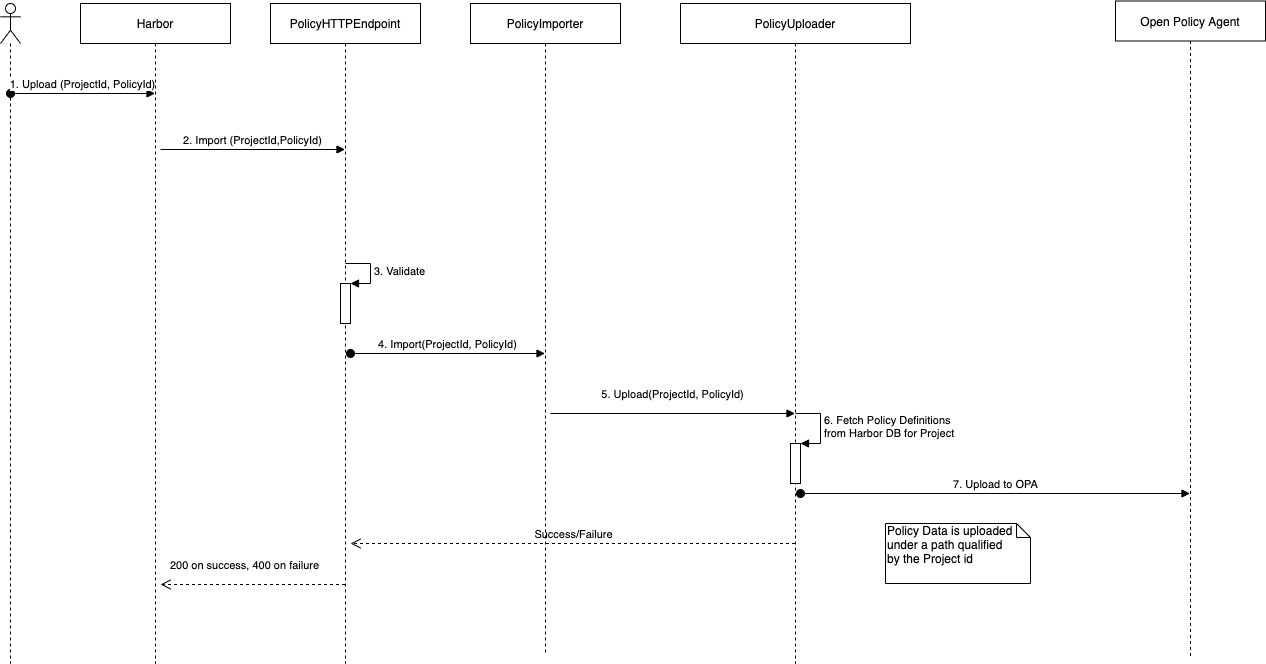

The diagram above was exported from draw.io. Its source (the exported page's mxGraphModel, read from the mxfile embedded in the PNG):
<mxGraphModel dx="1106" dy="847" grid="1" gridSize="10" guides="1" tooltips="1" connect="1" arrows="1" fold="1" page="1" pageScale="1" pageWidth="827" pageHeight="1169" math="0" shadow="0">
  <root>
    <mxCell id="0" />
    <mxCell id="1" parent="0" />
    <mxCell id="MdCWJ2pdUQ6I_-AJ_Qt--2" value="" style="shape=umlLifeline;participant=umlActor;perimeter=lifelinePerimeter;whiteSpace=wrap;html=1;container=1;collapsible=0;recursiveResize=0;verticalAlign=top;spacingTop=36;labelBackgroundColor=#ffffff;outlineConnect=0;" parent="1" vertex="1">
      <mxGeometry x="50" y="20" width="20" height="660" as="geometry" />
    </mxCell>
    <mxCell id="MdCWJ2pdUQ6I_-AJ_Qt--7" value="1. Upload (ProjectId, PolicyId)" style="html=1;verticalAlign=bottom;startArrow=oval;startFill=1;endArrow=block;startSize=8;" parent="MdCWJ2pdUQ6I_-AJ_Qt--2" edge="1">
      <mxGeometry width="60" relative="1" as="geometry">
        <mxPoint x="10" y="90" as="sourcePoint" />
        <mxPoint x="154.5" y="90" as="targetPoint" />
      </mxGeometry>
    </mxCell>
    <mxCell id="MdCWJ2pdUQ6I_-AJ_Qt--16" value="200 on success, 400 on failure" style="html=1;verticalAlign=bottom;endArrow=open;dashed=1;endSize=8;" parent="MdCWJ2pdUQ6I_-AJ_Qt--2" edge="1">
      <mxGeometry x="0.1002" y="-10" relative="1" as="geometry">
        <mxPoint x="344.5" y="581" as="sourcePoint" />
        <mxPoint x="160" y="581" as="targetPoint" />
        <mxPoint as="offset" />
      </mxGeometry>
    </mxCell>
    <mxCell id="MdCWJ2pdUQ6I_-AJ_Qt--3" value="PolicyHTTPEndpoint" style="shape=umlLifeline;perimeter=lifelinePerimeter;whiteSpace=wrap;html=1;container=1;collapsible=0;recursiveResize=0;outlineConnect=0;" parent="1" vertex="1">
      <mxGeometry x="320" y="20" width="150" height="660" as="geometry" />
    </mxCell>
    <mxCell id="X2Onz8y7s6Awtf0sx9_p-8" value="" style="html=1;points=[];perimeter=orthogonalPerimeter;" parent="MdCWJ2pdUQ6I_-AJ_Qt--3" vertex="1">
      <mxGeometry x="70" y="280" width="10" height="40" as="geometry" />
    </mxCell>
    <mxCell id="X2Onz8y7s6Awtf0sx9_p-9" value="3. Validate" style="edgeStyle=orthogonalEdgeStyle;html=1;align=left;spacingLeft=2;endArrow=block;rounded=0;entryX=1;entryY=0;" parent="MdCWJ2pdUQ6I_-AJ_Qt--3" target="X2Onz8y7s6Awtf0sx9_p-8" edge="1">
      <mxGeometry relative="1" as="geometry">
        <mxPoint x="75" y="260" as="sourcePoint" />
        <Array as="points">
          <mxPoint x="100" y="260" />
        </Array>
      </mxGeometry>
    </mxCell>
    <mxCell id="X2Onz8y7s6Awtf0sx9_p-12" value="4. Import(ProjectId, PolicyId)" style="html=1;verticalAlign=bottom;startArrow=oval;startFill=1;endArrow=block;startSize=8;" parent="MdCWJ2pdUQ6I_-AJ_Qt--3" target="MdCWJ2pdUQ6I_-AJ_Qt--4" edge="1">
      <mxGeometry width="60" relative="1" as="geometry">
        <mxPoint x="80" y="350" as="sourcePoint" />
        <mxPoint x="140" y="350" as="targetPoint" />
      </mxGeometry>
    </mxCell>
    <mxCell id="nhuQA_qAlV9Eq9lByZr_-29" value="Success/Failure" style="html=1;verticalAlign=bottom;endArrow=open;dashed=1;endSize=8;" parent="MdCWJ2pdUQ6I_-AJ_Qt--3" source="MdCWJ2pdUQ6I_-AJ_Qt--6" edge="1">
      <mxGeometry relative="1" as="geometry">
        <mxPoint x="160" y="540" as="sourcePoint" />
        <mxPoint x="80" y="540" as="targetPoint" />
      </mxGeometry>
    </mxCell>
    <mxCell id="MdCWJ2pdUQ6I_-AJ_Qt--4" value="PolicyImporter" style="shape=umlLifeline;perimeter=lifelinePerimeter;whiteSpace=wrap;html=1;container=1;collapsible=0;recursiveResize=0;outlineConnect=0;" parent="1" vertex="1">
      <mxGeometry x="520" y="20" width="150" height="650" as="geometry" />
    </mxCell>
    <mxCell id="MdCWJ2pdUQ6I_-AJ_Qt--6" value="PolicyUploader" style="shape=umlLifeline;perimeter=lifelinePerimeter;whiteSpace=wrap;html=1;container=1;collapsible=0;recursiveResize=0;outlineConnect=0;" parent="1" vertex="1">
      <mxGeometry x="730" y="20" width="230" height="660" as="geometry" />
    </mxCell>
    <mxCell id="nhuQA_qAlV9Eq9lByZr_-28" value="7. Upload to OPA" style="html=1;verticalAlign=bottom;startArrow=oval;startFill=1;endArrow=block;startSize=8;" parent="MdCWJ2pdUQ6I_-AJ_Qt--6" target="nhuQA_qAlV9Eq9lByZr_-1" edge="1">
      <mxGeometry width="60" relative="1" as="geometry">
        <mxPoint x="120" y="490" as="sourcePoint" />
        <mxPoint x="145" y="490" as="targetPoint" />
      </mxGeometry>
    </mxCell>
    <mxCell id="RjKPOwzQiAuerxh7HrJX-2" value="Policy Data is uploaded &lt;br&gt;under a path qualified &lt;br&gt;by the Project id" style="shape=note;whiteSpace=wrap;html=1;size=14;verticalAlign=top;align=left;spacingTop=-6;" parent="MdCWJ2pdUQ6I_-AJ_Qt--6" vertex="1">
      <mxGeometry x="205" y="520" width="145" height="60" as="geometry" />
    </mxCell>
    <mxCell id="RjKPOwzQiAuerxh7HrJX-3" value="" style="group" parent="MdCWJ2pdUQ6I_-AJ_Qt--6" vertex="1" connectable="0">
      <mxGeometry x="110" y="410" width="30" height="70" as="geometry" />
    </mxCell>
    <mxCell id="X2Onz8y7s6Awtf0sx9_p-14" value="" style="html=1;points=[];perimeter=orthogonalPerimeter;" parent="RjKPOwzQiAuerxh7HrJX-3" vertex="1">
      <mxGeometry y="30" width="10" height="40" as="geometry" />
    </mxCell>
    <mxCell id="X2Onz8y7s6Awtf0sx9_p-15" value="6. Fetch Policy Definitions &lt;br&gt;from Harbor DB for Project" style="edgeStyle=orthogonalEdgeStyle;html=1;align=left;spacingLeft=2;endArrow=block;rounded=0;entryX=1;entryY=0;" parent="RjKPOwzQiAuerxh7HrJX-3" target="X2Onz8y7s6Awtf0sx9_p-14" edge="1">
      <mxGeometry relative="1" as="geometry">
        <mxPoint x="5" as="sourcePoint" />
        <Array as="points">
          <mxPoint x="30" />
        </Array>
      </mxGeometry>
    </mxCell>
    <mxCell id="MdCWJ2pdUQ6I_-AJ_Qt--11" value="5. Upload(ProjectId, PolicyId)" style="html=1;verticalAlign=bottom;endArrow=block;" parent="1" target="MdCWJ2pdUQ6I_-AJ_Qt--6" edge="1">
      <mxGeometry y="10" width="80" relative="1" as="geometry">
        <mxPoint x="600" y="430" as="sourcePoint" />
        <mxPoint x="820" y="430" as="targetPoint" />
        <mxPoint as="offset" />
      </mxGeometry>
    </mxCell>
    <mxCell id="nhuQA_qAlV9Eq9lByZr_-1" value="Open Policy Agent" style="shape=umlLifeline;perimeter=lifelinePerimeter;whiteSpace=wrap;html=1;container=1;collapsible=0;recursiveResize=0;outlineConnect=0;" parent="1" vertex="1">
      <mxGeometry x="1165" y="17.5" width="150" height="655" as="geometry" />
    </mxCell>
    <mxCell id="nhuQA_qAlV9Eq9lByZr_-21" value="Harbor" style="shape=umlLifeline;perimeter=lifelinePerimeter;whiteSpace=wrap;html=1;container=1;collapsible=0;recursiveResize=0;outlineConnect=0;" parent="1" vertex="1">
      <mxGeometry x="130" y="20" width="150" height="660" as="geometry" />
    </mxCell>
    <mxCell id="nhuQA_qAlV9Eq9lByZr_-22" value="2. Import (ProjectId,PolicyId)" style="html=1;verticalAlign=bottom;endArrow=block;" parent="nhuQA_qAlV9Eq9lByZr_-21" edge="1">
      <mxGeometry width="80" relative="1" as="geometry">
        <mxPoint x="80" y="146" as="sourcePoint" />
        <mxPoint x="264.5" y="146" as="targetPoint" />
      </mxGeometry>
    </mxCell>
  </root>
</mxGraphModel>